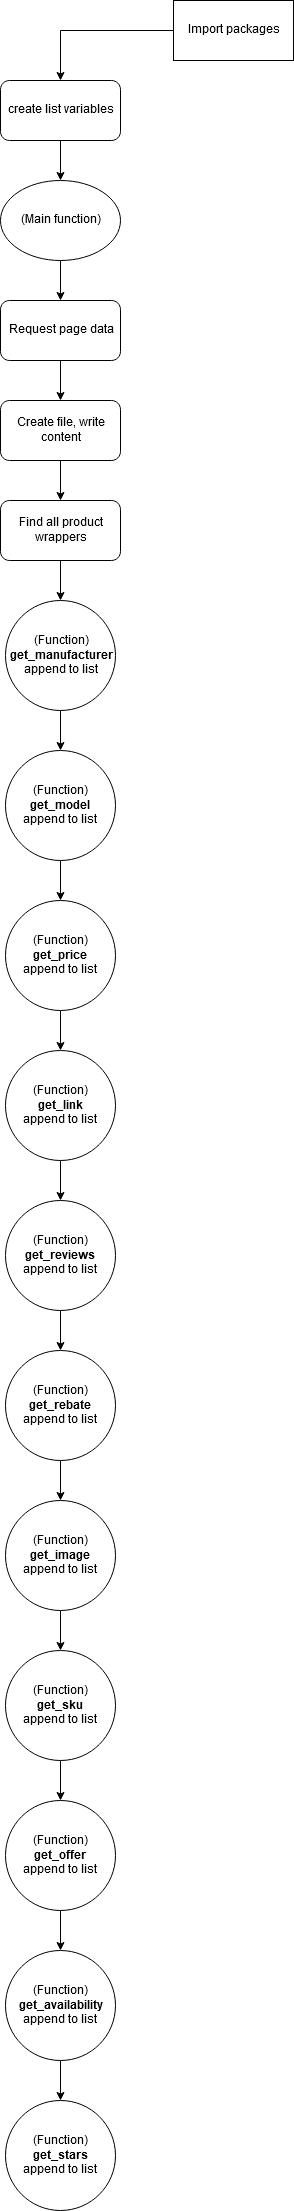

The diagram above was exported from draw.io. Its source (the exported page's mxGraphModel, read from the mxfile embedded in the PNG):
<mxGraphModel dx="2062" dy="1168" grid="1" gridSize="10" guides="1" tooltips="1" connect="1" arrows="1" fold="1" page="1" pageScale="1" pageWidth="1654" pageHeight="2336" math="0" shadow="0">
  <root>
    <mxCell id="WIyWlLk6GJQsqaUBKTNV-0" />
    <mxCell id="WIyWlLk6GJQsqaUBKTNV-1" parent="WIyWlLk6GJQsqaUBKTNV-0" />
    <mxCell id="Hb7aJODLyGVzEuq5Tzn6-0" value="Import packages" style="rounded=0;whiteSpace=wrap;html=1;" vertex="1" parent="WIyWlLk6GJQsqaUBKTNV-1">
      <mxGeometry x="353" y="20" width="120" height="60" as="geometry" />
    </mxCell>
    <mxCell id="Hb7aJODLyGVzEuq5Tzn6-7" style="edgeStyle=orthogonalEdgeStyle;rounded=0;orthogonalLoop=1;jettySize=auto;html=1;entryX=0.5;entryY=0;entryDx=0;entryDy=0;exitX=0;exitY=0.5;exitDx=0;exitDy=0;" edge="1" parent="WIyWlLk6GJQsqaUBKTNV-1" source="Hb7aJODLyGVzEuq5Tzn6-0" target="Hb7aJODLyGVzEuq5Tzn6-6">
      <mxGeometry relative="1" as="geometry">
        <mxPoint x="335" y="135" as="sourcePoint" />
      </mxGeometry>
    </mxCell>
    <mxCell id="Hb7aJODLyGVzEuq5Tzn6-10" value="" style="edgeStyle=orthogonalEdgeStyle;rounded=0;orthogonalLoop=1;jettySize=auto;html=1;entryX=0.5;entryY=0;entryDx=0;entryDy=0;" edge="1" parent="WIyWlLk6GJQsqaUBKTNV-1" source="Hb7aJODLyGVzEuq5Tzn6-6" target="Hb7aJODLyGVzEuq5Tzn6-11">
      <mxGeometry relative="1" as="geometry">
        <mxPoint x="240" y="210" as="targetPoint" />
      </mxGeometry>
    </mxCell>
    <mxCell id="Hb7aJODLyGVzEuq5Tzn6-6" value="create list variables" style="rounded=1;whiteSpace=wrap;html=1;" vertex="1" parent="WIyWlLk6GJQsqaUBKTNV-1">
      <mxGeometry x="180" y="100" width="120" height="60" as="geometry" />
    </mxCell>
    <mxCell id="Hb7aJODLyGVzEuq5Tzn6-14" value="" style="edgeStyle=orthogonalEdgeStyle;rounded=0;orthogonalLoop=1;jettySize=auto;html=1;entryX=0.5;entryY=0;entryDx=0;entryDy=0;" edge="1" parent="WIyWlLk6GJQsqaUBKTNV-1" source="Hb7aJODLyGVzEuq5Tzn6-11" target="Hb7aJODLyGVzEuq5Tzn6-18">
      <mxGeometry relative="1" as="geometry">
        <mxPoint x="240" y="335" as="targetPoint" />
      </mxGeometry>
    </mxCell>
    <mxCell id="Hb7aJODLyGVzEuq5Tzn6-11" value="(Main function)" style="ellipse;whiteSpace=wrap;html=1;" vertex="1" parent="WIyWlLk6GJQsqaUBKTNV-1">
      <mxGeometry x="180" y="200" width="120" height="80" as="geometry" />
    </mxCell>
    <mxCell id="Hb7aJODLyGVzEuq5Tzn6-20" value="" style="edgeStyle=orthogonalEdgeStyle;rounded=0;orthogonalLoop=1;jettySize=auto;html=1;entryX=0.5;entryY=0;entryDx=0;entryDy=0;" edge="1" parent="WIyWlLk6GJQsqaUBKTNV-1" source="Hb7aJODLyGVzEuq5Tzn6-18" target="Hb7aJODLyGVzEuq5Tzn6-19">
      <mxGeometry relative="1" as="geometry">
        <mxPoint x="240" y="450" as="targetPoint" />
      </mxGeometry>
    </mxCell>
    <mxCell id="Hb7aJODLyGVzEuq5Tzn6-18" value="Request page data" style="rounded=1;whiteSpace=wrap;html=1;" vertex="1" parent="WIyWlLk6GJQsqaUBKTNV-1">
      <mxGeometry x="180" y="320" width="120" height="60" as="geometry" />
    </mxCell>
    <mxCell id="Hb7aJODLyGVzEuq5Tzn6-23" value="" style="edgeStyle=orthogonalEdgeStyle;rounded=0;orthogonalLoop=1;jettySize=auto;html=1;entryX=0.5;entryY=0;entryDx=0;entryDy=0;" edge="1" parent="WIyWlLk6GJQsqaUBKTNV-1" source="Hb7aJODLyGVzEuq5Tzn6-19" target="Hb7aJODLyGVzEuq5Tzn6-22">
      <mxGeometry relative="1" as="geometry">
        <mxPoint x="240" y="570" as="targetPoint" />
      </mxGeometry>
    </mxCell>
    <mxCell id="Hb7aJODLyGVzEuq5Tzn6-19" value="Create file, write content" style="rounded=1;whiteSpace=wrap;html=1;" vertex="1" parent="WIyWlLk6GJQsqaUBKTNV-1">
      <mxGeometry x="180" y="420" width="120" height="60" as="geometry" />
    </mxCell>
    <mxCell id="Hb7aJODLyGVzEuq5Tzn6-25" value="" style="edgeStyle=orthogonalEdgeStyle;rounded=0;orthogonalLoop=1;jettySize=auto;html=1;entryX=0.5;entryY=0;entryDx=0;entryDy=0;" edge="1" parent="WIyWlLk6GJQsqaUBKTNV-1" source="Hb7aJODLyGVzEuq5Tzn6-22" target="Hb7aJODLyGVzEuq5Tzn6-29">
      <mxGeometry relative="1" as="geometry">
        <mxPoint x="240" y="690" as="targetPoint" />
      </mxGeometry>
    </mxCell>
    <mxCell id="Hb7aJODLyGVzEuq5Tzn6-22" value="Find all product wrappers" style="rounded=1;whiteSpace=wrap;html=1;" vertex="1" parent="WIyWlLk6GJQsqaUBKTNV-1">
      <mxGeometry x="180" y="520" width="120" height="60" as="geometry" />
    </mxCell>
    <mxCell id="Hb7aJODLyGVzEuq5Tzn6-33" value="" style="edgeStyle=orthogonalEdgeStyle;rounded=0;orthogonalLoop=1;jettySize=auto;html=1;entryX=0.5;entryY=0;entryDx=0;entryDy=0;" edge="1" parent="WIyWlLk6GJQsqaUBKTNV-1" source="Hb7aJODLyGVzEuq5Tzn6-29" target="Hb7aJODLyGVzEuq5Tzn6-32">
      <mxGeometry relative="1" as="geometry" />
    </mxCell>
    <mxCell id="Hb7aJODLyGVzEuq5Tzn6-29" value="&lt;div&gt;(Function)&lt;/div&gt;&lt;div&gt;&lt;b&gt;get_manufacturer&lt;/b&gt;&lt;/div&gt;&lt;div&gt;&lt;b&gt;&lt;/b&gt;append to list&lt;br&gt;&lt;/div&gt;" style="ellipse;whiteSpace=wrap;html=1;aspect=fixed;" vertex="1" parent="WIyWlLk6GJQsqaUBKTNV-1">
      <mxGeometry x="185" y="620" width="110" height="110" as="geometry" />
    </mxCell>
    <mxCell id="Hb7aJODLyGVzEuq5Tzn6-35" value="" style="edgeStyle=orthogonalEdgeStyle;rounded=0;orthogonalLoop=1;jettySize=auto;html=1;" edge="1" parent="WIyWlLk6GJQsqaUBKTNV-1" source="Hb7aJODLyGVzEuq5Tzn6-32" target="Hb7aJODLyGVzEuq5Tzn6-34">
      <mxGeometry relative="1" as="geometry" />
    </mxCell>
    <mxCell id="Hb7aJODLyGVzEuq5Tzn6-32" value="&lt;div&gt;(Function)&lt;/div&gt;&lt;div&gt;&lt;b&gt;get_model&lt;/b&gt;&lt;/div&gt;&lt;div&gt;&lt;b&gt;&lt;/b&gt;append to list&lt;br&gt;&lt;/div&gt;" style="ellipse;whiteSpace=wrap;html=1;aspect=fixed;" vertex="1" parent="WIyWlLk6GJQsqaUBKTNV-1">
      <mxGeometry x="185" y="770" width="110" height="110" as="geometry" />
    </mxCell>
    <mxCell id="Hb7aJODLyGVzEuq5Tzn6-37" value="" style="edgeStyle=orthogonalEdgeStyle;rounded=0;orthogonalLoop=1;jettySize=auto;html=1;" edge="1" parent="WIyWlLk6GJQsqaUBKTNV-1" source="Hb7aJODLyGVzEuq5Tzn6-34" target="Hb7aJODLyGVzEuq5Tzn6-36">
      <mxGeometry relative="1" as="geometry" />
    </mxCell>
    <mxCell id="Hb7aJODLyGVzEuq5Tzn6-34" value="&lt;div&gt;(Function)&lt;/div&gt;&lt;div&gt;&lt;b&gt;get_price&lt;/b&gt;&lt;/div&gt;&lt;div&gt;&lt;b&gt;&lt;/b&gt;append to list&lt;br&gt;&lt;/div&gt;" style="ellipse;whiteSpace=wrap;html=1;aspect=fixed;" vertex="1" parent="WIyWlLk6GJQsqaUBKTNV-1">
      <mxGeometry x="185" y="920" width="110" height="110" as="geometry" />
    </mxCell>
    <mxCell id="Hb7aJODLyGVzEuq5Tzn6-39" value="" style="edgeStyle=orthogonalEdgeStyle;rounded=0;orthogonalLoop=1;jettySize=auto;html=1;" edge="1" parent="WIyWlLk6GJQsqaUBKTNV-1" source="Hb7aJODLyGVzEuq5Tzn6-36" target="Hb7aJODLyGVzEuq5Tzn6-38">
      <mxGeometry relative="1" as="geometry" />
    </mxCell>
    <mxCell id="Hb7aJODLyGVzEuq5Tzn6-36" value="&lt;div&gt;(Function)&lt;/div&gt;&lt;div&gt;&lt;b&gt;get_link&lt;/b&gt;&lt;/div&gt;&lt;div&gt;&lt;b&gt;&lt;/b&gt;append to list&lt;br&gt;&lt;/div&gt;" style="ellipse;whiteSpace=wrap;html=1;aspect=fixed;" vertex="1" parent="WIyWlLk6GJQsqaUBKTNV-1">
      <mxGeometry x="185" y="1070" width="110" height="110" as="geometry" />
    </mxCell>
    <mxCell id="Hb7aJODLyGVzEuq5Tzn6-41" value="" style="edgeStyle=orthogonalEdgeStyle;rounded=0;orthogonalLoop=1;jettySize=auto;html=1;" edge="1" parent="WIyWlLk6GJQsqaUBKTNV-1" source="Hb7aJODLyGVzEuq5Tzn6-38" target="Hb7aJODLyGVzEuq5Tzn6-40">
      <mxGeometry relative="1" as="geometry" />
    </mxCell>
    <mxCell id="Hb7aJODLyGVzEuq5Tzn6-38" value="&lt;div&gt;(Function)&lt;/div&gt;&lt;div&gt;&lt;b&gt;get_reviews&lt;/b&gt;&lt;/div&gt;&lt;div&gt;&lt;b&gt;&lt;/b&gt;append to list&lt;br&gt;&lt;/div&gt;" style="ellipse;whiteSpace=wrap;html=1;aspect=fixed;" vertex="1" parent="WIyWlLk6GJQsqaUBKTNV-1">
      <mxGeometry x="185" y="1220" width="110" height="110" as="geometry" />
    </mxCell>
    <mxCell id="Hb7aJODLyGVzEuq5Tzn6-43" value="" style="edgeStyle=orthogonalEdgeStyle;rounded=0;orthogonalLoop=1;jettySize=auto;html=1;" edge="1" parent="WIyWlLk6GJQsqaUBKTNV-1" source="Hb7aJODLyGVzEuq5Tzn6-40" target="Hb7aJODLyGVzEuq5Tzn6-42">
      <mxGeometry relative="1" as="geometry" />
    </mxCell>
    <mxCell id="Hb7aJODLyGVzEuq5Tzn6-40" value="&lt;div&gt;(Function)&lt;/div&gt;&lt;div&gt;&lt;b&gt;get_rebate&lt;/b&gt;&lt;/div&gt;&lt;div&gt;&lt;b&gt;&lt;/b&gt;append to list&lt;br&gt;&lt;/div&gt;" style="ellipse;whiteSpace=wrap;html=1;aspect=fixed;" vertex="1" parent="WIyWlLk6GJQsqaUBKTNV-1">
      <mxGeometry x="185" y="1370" width="110" height="110" as="geometry" />
    </mxCell>
    <mxCell id="Hb7aJODLyGVzEuq5Tzn6-45" value="" style="edgeStyle=orthogonalEdgeStyle;rounded=0;orthogonalLoop=1;jettySize=auto;html=1;" edge="1" parent="WIyWlLk6GJQsqaUBKTNV-1" source="Hb7aJODLyGVzEuq5Tzn6-42" target="Hb7aJODLyGVzEuq5Tzn6-44">
      <mxGeometry relative="1" as="geometry" />
    </mxCell>
    <mxCell id="Hb7aJODLyGVzEuq5Tzn6-42" value="&lt;div&gt;(Function)&lt;/div&gt;&lt;div&gt;&lt;b&gt;get_image&lt;/b&gt;&lt;/div&gt;&lt;div&gt;&lt;b&gt;&lt;/b&gt;append to list&lt;br&gt;&lt;/div&gt;" style="ellipse;whiteSpace=wrap;html=1;aspect=fixed;" vertex="1" parent="WIyWlLk6GJQsqaUBKTNV-1">
      <mxGeometry x="185" y="1520" width="110" height="110" as="geometry" />
    </mxCell>
    <mxCell id="Hb7aJODLyGVzEuq5Tzn6-47" value="" style="edgeStyle=orthogonalEdgeStyle;rounded=0;orthogonalLoop=1;jettySize=auto;html=1;" edge="1" parent="WIyWlLk6GJQsqaUBKTNV-1" source="Hb7aJODLyGVzEuq5Tzn6-44" target="Hb7aJODLyGVzEuq5Tzn6-46">
      <mxGeometry relative="1" as="geometry" />
    </mxCell>
    <mxCell id="Hb7aJODLyGVzEuq5Tzn6-44" value="&lt;div&gt;(Function)&lt;/div&gt;&lt;div&gt;&lt;b&gt;get_sku&lt;/b&gt;&lt;/div&gt;&lt;div&gt;&lt;b&gt;&lt;/b&gt;append to list&lt;br&gt;&lt;/div&gt;" style="ellipse;whiteSpace=wrap;html=1;aspect=fixed;" vertex="1" parent="WIyWlLk6GJQsqaUBKTNV-1">
      <mxGeometry x="185" y="1670" width="110" height="110" as="geometry" />
    </mxCell>
    <mxCell id="Hb7aJODLyGVzEuq5Tzn6-49" value="" style="edgeStyle=orthogonalEdgeStyle;rounded=0;orthogonalLoop=1;jettySize=auto;html=1;" edge="1" parent="WIyWlLk6GJQsqaUBKTNV-1" source="Hb7aJODLyGVzEuq5Tzn6-46" target="Hb7aJODLyGVzEuq5Tzn6-48">
      <mxGeometry relative="1" as="geometry" />
    </mxCell>
    <mxCell id="Hb7aJODLyGVzEuq5Tzn6-46" value="&lt;div&gt;(Function)&lt;/div&gt;&lt;div&gt;&lt;b&gt;get_offer&lt;/b&gt;&lt;/div&gt;&lt;div&gt;&lt;b&gt;&lt;/b&gt;append to list&lt;br&gt;&lt;/div&gt;" style="ellipse;whiteSpace=wrap;html=1;aspect=fixed;" vertex="1" parent="WIyWlLk6GJQsqaUBKTNV-1">
      <mxGeometry x="185" y="1820" width="110" height="110" as="geometry" />
    </mxCell>
    <mxCell id="Hb7aJODLyGVzEuq5Tzn6-51" value="" style="edgeStyle=orthogonalEdgeStyle;rounded=0;orthogonalLoop=1;jettySize=auto;html=1;" edge="1" parent="WIyWlLk6GJQsqaUBKTNV-1" source="Hb7aJODLyGVzEuq5Tzn6-48" target="Hb7aJODLyGVzEuq5Tzn6-50">
      <mxGeometry relative="1" as="geometry" />
    </mxCell>
    <mxCell id="Hb7aJODLyGVzEuq5Tzn6-48" value="&lt;div&gt;(Function)&lt;/div&gt;&lt;div&gt;&lt;b&gt;get_availability&lt;/b&gt;&lt;/div&gt;&lt;div&gt;&lt;b&gt;&lt;/b&gt;append to list&lt;br&gt;&lt;/div&gt;" style="ellipse;whiteSpace=wrap;html=1;aspect=fixed;" vertex="1" parent="WIyWlLk6GJQsqaUBKTNV-1">
      <mxGeometry x="185" y="1970" width="110" height="110" as="geometry" />
    </mxCell>
    <mxCell id="Hb7aJODLyGVzEuq5Tzn6-50" value="&lt;div&gt;(Function)&lt;/div&gt;&lt;div&gt;&lt;b&gt;get_stars&lt;/b&gt;&lt;/div&gt;&lt;div&gt;&lt;b&gt;&lt;/b&gt;append to list&lt;br&gt;&lt;/div&gt;" style="ellipse;whiteSpace=wrap;html=1;aspect=fixed;" vertex="1" parent="WIyWlLk6GJQsqaUBKTNV-1">
      <mxGeometry x="185" y="2120" width="110" height="110" as="geometry" />
    </mxCell>
  </root>
</mxGraphModel>